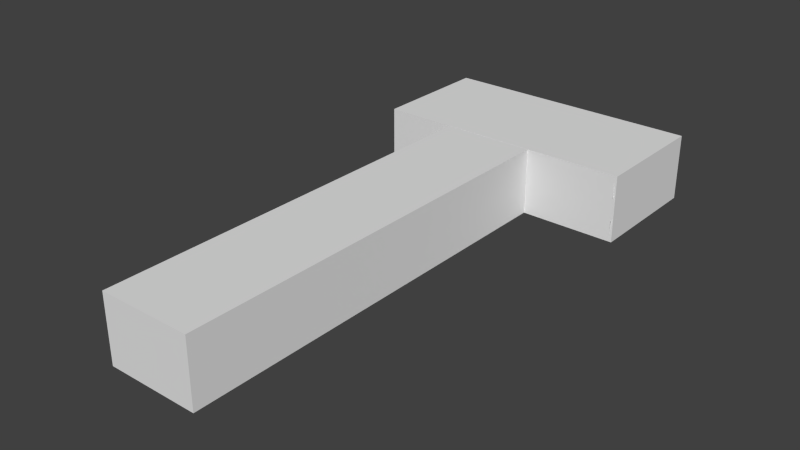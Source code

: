 # Source: nail-puller.blend  (saved by Blender 2.74.0; exported with 4.5.12 LTS)
import bpy
from mathutils import Matrix  # noqa: F401  (used for matrix-valued properties, if any)

bpy.ops.wm.read_factory_settings(use_empty=True)
scene = bpy.context.scene
scene.name = 'Scene'

# ---- collections
col_collection_1 = bpy.data.collections.new('Collection 1'); scene.collection.children.link(col_collection_1)
col_collection_11 = bpy.data.collections.new('Collection 11'); scene.collection.children.link(col_collection_11)

# ---- materials (node trees are filled in below, after node groups)
mat_nail_puller = bpy.data.materials.new('nail-puller')
mat_nail_puller.alpha_threshold = 0.0
mat_nail_puller.use_transparent_shadow = False
mat_nail_puller.roughness = 0.5

# ---- material node trees

# ---- world
world_world = bpy.data.worlds.new('World'); scene.world = world_world
world_world.color = (0.05088, 0.05088, 0.05088)
world_world.use_sun_shadow = False
world_world.sun_shadow_jitter_overblur = 0.0
world_world.cycles.sampling_method = 'MANUAL'
world_world.cycles.sample_map_resolution = 256

# ---- meshes
me_plane = bpy.data.meshes.new('Plane')
me_plane.from_pydata([(2.457, 9.411, 3.99), (2.194, 15.72, 3.99), (2.106, 0.5702, 3.383), (2.854, 12.13, 3.99), (3.047, 15.39, 3.99), (3.312, 12.84, 3.99), (4.78, 12.52, 3.98), (8.889, 9.686, 3.98), (8.592, 8.885, 3.98), (9.428, 8.185, 3.98), (-2.668, 11.48, 3.99), (-2.208, 15.99, 3.99), (-4.588, 14.53, 3.67), (-3.298, 14.61, 3.719), (-3.369, 12.58, 3.719), (-4.611, 12.6, 3.67), (-5.597, 14.92, 3.809), (-5.639, 12.09, 3.809), (-7.523, 14.9, 3.809), (-7.565, 12.07, 3.809), (1.942, 6.921, 3.94), (-1.889, 6.921, 3.94), (2.235, -19.27, 4.222), (-1.188, 8.787, 3.446), (5.789, 11.78, 3.98), (7.519, 11.77, 3.98), (5.707, 13.94, 3.98), (-2.208, 9.342, 3.99), (1.504, 8.076, 3.631), (1.883, 9.09, 3.99), (2.446, 6.921, 3.591), (2.817, -19.27, 3.819), (7.073, 10.57, 3.98), (9.417, 7.88, 3.98), (1.673, 0.5702, 3.683), (-2.347, 6.921, 3.591), (-2.716, -19.27, 3.819), (-1.999, -19.99, 3.747), (-1.415, 9.09, 3.99), (0.8407, 15.86, 3.99), (-2.187, -19.27, 4.222), (2.053, -19.99, 3.747), (1.004, 8.787, 3.446), (7.519, 11.77, 3.073), (8.889, 9.686, 3.016), (9.612, 8.185, 2.874), (7.073, 10.57, 3.073), (8.592, 8.885, 3.016), (9.475, 7.817, 2.874), (-3.334, 13.63, 3.941), (-4.6, 13.56, 3.883), (-5.618, 13.51, 4.098), (-7.544, 13.48, 4.098), (-3.378, 12.29, 3.131), (-4.615, 12.24, 3.178), (-4.584, 14.88, 3.178), (-3.289, 14.97, 3.131), (-5.592, 15.67, 3.081), (-7.518, 15.65, 3.081), (-5.643, 11.34, 3.081), (-7.57, 11.31, 3.081), (-2.668, 11.48, 3.054), (-2.01, 0.5702, 3.383), (-1.617, 0.5702, 3.683), (1.673, -7.162, 3.683), (-1.617, -7.162, 3.683), (-2.01, -7.162, 3.383), (2.106, -7.162, 3.383), (-2.17, 13.59, 3.99), (-1.628, 8.076, 3.631), (2.457, 9.411, 0.2439), (2.194, 15.72, 0.2439), (2.106, 0.5702, 0.8514), (2.854, 12.13, 0.2439), (3.047, 15.39, 0.2439), (3.312, 12.84, 0.2439), (4.78, 12.52, 0.2546), (8.889, 9.686, 0.2546), (8.592, 8.885, 0.2546), (9.428, 8.185, 0.2546), (-2.668, 11.48, 0.2439), (-2.208, 15.99, 0.2439), (-4.588, 14.53, 0.564), (-3.298, 14.61, 0.5155), (-3.369, 12.58, 0.5155), (-4.611, 12.6, 0.564), (-5.597, 14.92, 0.4251), (-5.639, 12.09, 0.4251), (-7.523, 14.9, 0.4251), (-7.565, 12.07, 0.4251), (1.942, 6.921, 0.2942), (-1.889, 6.921, 0.2942), (2.235, -19.27, 0.01252), (-1.188, 8.787, 0.7885), (5.789, 11.78, 0.2546), (7.519, 11.77, 0.2546), (5.707, 13.94, 0.2546), (-2.208, 9.342, 0.2439), (1.504, 8.076, 0.603), (1.883, 9.09, 0.2439), (2.446, 6.921, 0.6433), (2.817, -19.27, 0.4156), (7.073, 10.57, 0.2546), (9.417, 7.88, 0.2546), (1.673, 0.5702, 0.5515), (-2.347, 6.921, 0.6433), (-2.716, -19.27, 0.4156), (-1.999, -19.99, 0.4875), (-1.415, 9.09, 0.2439), (0.8407, 15.86, 0.2439), (-2.187, -19.27, 0.01252), (2.053, -19.99, 0.4875), (1.004, 8.787, 0.7885), (7.519, 11.77, 1.161), (8.889, 9.686, 1.218), (9.612, 8.185, 1.36), (7.073, 10.57, 1.161), (8.592, 8.885, 1.218), (9.475, 7.817, 1.36), (-3.334, 13.63, 0.2938), (-4.6, 13.56, 0.3515), (-5.618, 13.51, 0.1359), (-7.544, 13.48, 0.1359), (-3.378, 12.29, 1.103), (-4.615, 12.24, 1.056), (-4.584, 14.88, 1.056), (-3.289, 14.97, 1.103), (-5.592, 15.67, 1.154), (-7.518, 15.65, 1.154), (-5.643, 11.34, 1.154), (-7.57, 11.31, 1.154), (-2.668, 11.48, 1.181), (-2.01, 0.5702, 0.8514), (-1.617, 0.5702, 0.5515), (1.673, -7.162, 0.5515), (-1.617, -7.162, 0.5515), (-2.01, -7.162, 0.8514), (2.106, -7.162, 0.8514), (-2.17, 13.59, 0.2439), (-1.409, 8.787, 2.117), (2.194, 15.86, 2.117), (1.371, 8.787, 2.117), (2.681, 9.319, 2.117), (2.971, 12.13, 2.117), (3.312, 12.34, 2.117), (4.78, 12.02, 2.117), (-2.668, 11.25, 2.117), (-2.208, 9.161, 2.117), (-3.385, 12.1, 2.117), (-4.619, 11.93, 2.117), (-4.58, 15.19, 2.117), (-3.282, 15.17, 2.117), (-5.59, 15.88, 2.117), (-7.516, 15.85, 2.117), (1.935, 8.076, 2.117), (2.118, 8.975, 2.117), (2.648, 6.921, 2.117), (3.051, -19.27, 2.117), (3.047, 15.53, 2.117), (-5.646, 11.14, 2.117), (-7.572, 11.11, 2.117), (2.28, 0.5702, 2.117), (-1.968, 8.076, 2.117), (-2.55, 6.921, 2.117), (-2.95, -19.27, 2.117), (-2.638, -19.99, 2.117), (0.8407, 16.0, 2.117), (2.277, -19.99, 2.117), (4.698, 14.82, 2.117), (-2.208, 16.13, 2.117), (-2.184, 0.5702, 2.117), (-2.184, -7.162, 2.117), (2.28, -7.162, 2.117), (-1.628, 8.076, 0.603)], [], [(19, 52, 18), (160, 60, 58, 153), (19, 60, 59, 17), (16, 57, 58, 18), (17, 51, 52, 19), (60, 160, 159, 59), (57, 152, 153, 58), (51, 16, 18, 52), (0, 3, 4, 1), (3, 5, 4), (2, 67, 172, 161), (13, 11, 169), (49, 13, 12, 50), (50, 12, 16, 51), (34, 64, 67, 2), (28, 30, 156, 154), (64, 22, 31, 67), (67, 31, 157, 172), (29, 155, 142), (27, 10, 61), (62, 35, 163, 170), (37, 36, 164, 165), (48, 47, 44, 45), (47, 46, 43, 44), (168, 43, 46, 145), (26, 25, 43, 168), (32, 24, 145, 46), (5, 6, 26, 4), (24, 32, 25, 26), (32, 8, 7, 25), (26, 6, 24), (143, 3, 142), (3, 143, 144), (54, 149, 148), (56, 151, 150, 55), (55, 150, 152, 57), (59, 159, 149, 54), (1, 4, 158, 140), (6, 5, 144, 145), (53, 61, 10, 14), (39, 1, 140, 166), (25, 7, 44, 43), (8, 32, 46, 47), (33, 8, 47, 48), (4, 26, 168, 158), (24, 6, 145), (14, 49, 50, 15), (15, 50, 51, 17), (15, 54, 53, 14), (13, 56, 55, 12), (55, 57, 16), (15, 17, 54), (41, 37, 165, 167), (146, 147, 61), (148, 146, 61, 53), (65, 63, 62, 66), (23, 69, 28, 42), (5, 3, 144), (56, 169, 151), (66, 62, 170, 171), (63, 21, 35, 62), (30, 2, 161, 156), (10, 27, 68), (20, 34, 2, 30), (40, 65, 66, 36), (36, 66, 171, 164), (42, 28, 154, 141), (155, 29, 141), (23, 38, 139), (38, 27, 139), (11, 13, 68), (14, 10, 68), (49, 68, 13), (31, 41, 167, 157), (53, 54, 148), (63, 65, 64, 34), (147, 27, 61), (22, 41, 31), (38, 23, 42, 29), (37, 40, 36), (56, 13, 169), (40, 37, 41, 22), (1, 39, 29, 0), (0, 29, 142), (3, 0, 142), (29, 39, 68, 38), (17, 59, 54), (12, 55, 16), (49, 14, 68), (39, 11, 68), (11, 39, 166, 169), (27, 38, 68), (18, 58, 60, 19), (27, 147, 139), (29, 42, 141), (8, 33, 9, 7), (9, 33, 48, 45), (7, 9, 45, 44), (35, 69, 162, 163), (34, 20, 21, 63), (28, 20, 30), (69, 21, 20, 28), (69, 23, 139, 162), (21, 69, 35), (65, 40, 22, 64), (89, 88, 122), (160, 153, 128, 130), (89, 87, 129, 130), (86, 88, 128, 127), (87, 89, 122, 121), (130, 129, 159, 160), (127, 128, 153, 152), (121, 122, 88, 86), (70, 71, 74, 73), (73, 74, 75), (72, 161, 172, 137), (83, 169, 81), (119, 120, 82, 83), (120, 121, 86, 82), (104, 72, 137, 134), (98, 154, 156, 100), (134, 137, 101, 92), (137, 172, 157, 101), (99, 142, 155), (97, 131, 80), (132, 170, 163, 105), (107, 165, 164, 106), (118, 115, 114, 117), (117, 114, 113, 116), (168, 145, 116, 113), (96, 168, 113, 95), (102, 116, 145, 94), (75, 74, 96, 76), (94, 96, 95, 102), (102, 95, 77, 78), (96, 94, 76), (143, 142, 73), (73, 144, 143), (124, 148, 149), (126, 125, 150, 151), (125, 127, 152, 150), (129, 124, 149, 159), (71, 140, 158, 74), (76, 145, 144, 75), (123, 84, 80, 131), (109, 166, 140, 71), (95, 113, 114, 77), (78, 117, 116, 102), (103, 118, 117, 78), (74, 158, 168, 96), (94, 145, 76), (84, 85, 120, 119), (85, 87, 121, 120), (85, 84, 123, 124), (83, 82, 125, 126), (125, 86, 127), (85, 124, 87), (111, 167, 165, 107), (146, 131, 147), (148, 123, 131, 146), (135, 136, 132, 133), (93, 112, 98, 173), (75, 144, 73), (126, 151, 169), (136, 171, 170, 132), (133, 132, 105, 91), (100, 156, 161, 72), (80, 138, 97), (90, 100, 72, 104), (110, 106, 136, 135), (106, 164, 171, 136), (112, 141, 154, 98), (155, 141, 99), (93, 139, 108), (108, 139, 97), (81, 138, 83), (84, 138, 80), (119, 83, 138), (101, 157, 167, 111), (123, 148, 124), (133, 104, 134, 135), (147, 131, 97), (92, 101, 111), (108, 99, 112, 93), (107, 106, 110), (126, 169, 83), (110, 92, 111, 107), (71, 70, 99, 109), (70, 142, 99), (73, 142, 70), (99, 108, 138, 109), (87, 124, 129), (82, 86, 125), (119, 138, 84), (109, 138, 81), (81, 169, 166, 109), (97, 138, 108), (88, 89, 130, 128), (97, 139, 147), (99, 141, 112), (78, 77, 79, 103), (79, 115, 118, 103), (77, 114, 115, 79), (105, 163, 162, 173), (104, 133, 91, 90), (98, 100, 90), (173, 98, 90, 91), (173, 162, 139, 93), (91, 105, 173), (135, 134, 92, 110)])
me_plane.polygons.foreach_set('use_smooth', [True] * 210)
_k = set([(0, 3), (0, 29), (1, 4), (1, 39), (3, 5), (4, 26), (5, 6), (6, 24), (7, 9), (7, 25), (8, 32), (9, 33), (10, 14), (10, 27), (11, 13), (11, 39), (11, 169), (13, 68), (13, 169), (14, 68), (16, 51), (16, 57), (17, 51), (17, 59), (18, 52), (18, 58), (19, 52), (19, 60), (20, 21), (20, 30), (21, 35), (22, 31), (22, 40), (23, 42), (23, 139), (24, 32), (25, 26), (27, 38), (27, 147), (29, 38), (30, 156), (31, 157), (33, 48), (35, 163), (36, 40), (36, 164), (37, 41), (37, 165), (41, 167), (42, 141), (43, 44), (43, 168), (44, 45), (45, 48), (46, 47), (46, 145), (47, 48), (57, 152), (58, 153), (59, 159), (60, 160), (70, 73), (70, 99), (71, 74), (71, 109), (73, 75), (74, 96), (75, 76), (76, 94), (77, 79), (77, 95), (78, 102), (79, 103), (80, 84), (80, 97), (81, 83), (81, 109), (81, 169), (83, 138), (83, 169), (84, 138), (86, 121), (86, 127), (87, 121), (87, 129), (88, 122), (88, 128), (89, 122), (89, 130), (90, 91), (90, 100), (91, 105), (92, 101), (92, 110), (93, 112), (93, 139), (94, 102), (95, 96), (97, 108), (97, 147), (99, 108), (100, 156), (101, 157), (103, 118), (105, 163), (106, 110), (106, 164), (107, 111), (107, 165), (111, 167), (112, 141), (113, 114), (113, 168), (114, 115), (115, 118), (116, 117), (116, 145), (117, 118), (127, 152), (128, 153), (129, 159), (130, 160), (145, 168)])
me_plane.attributes.new('sharp_edge', 'BOOLEAN', 'EDGE').data.foreach_set('value', [ (min(e.vertices), max(e.vertices)) in _k for e in me_plane.edges])
_uv = me_plane.uv_layers.new(name='UVMap')
_uv.uv.foreach_set('vector', [0.8863, 0.8099, 0.8969, 0.8615, 0.8863, 0.9133, 0.8245, 0.7748, 0.8597, 0.7823, 0.8597, 0.9406, 0.8245, 0.9481, 0.3884, 0.5545, 0.3903, 0.5169, 0.455, 0.5226, 0.4551, 0.5572, 0.4567, 0.6589, 0.4565, 0.6949, 0.3891, 0.6957, 0.3888, 0.6579, 0.4551, 0.5572, 0.4573, 0.6076, 0.3884, 0.6061, 0.3884, 0.5545, 0.3903, 0.5169, 0.3934, 0.483, 0.4597, 0.4894, 0.455, 0.5226, 0.4565, 0.6949, 0.4602, 0.7291, 0.3904, 0.7323, 0.3891, 0.6957, 0.4573, 0.6076, 0.4567, 0.6589, 0.3888, 0.6579, 0.3884, 0.6061, 0.5836, 0.08541, 0.6393, 0.1522, 0.7052, 0.2707, 0.6825, 0.2909, 0.6393, 0.1522, 0.672, 0.1719, 0.7052, 0.2707, 0.2604, 0.7495, 0.2616, 0.4639, 0.3086, 0.466, 0.3069, 0.7481, 0.5487, 0.6484, 0.6174, 0.6531, 0.6055, 0.7249, 0.5461, 0.6113, 0.5487, 0.6484, 0.4976, 0.65, 0.4963, 0.6096, 0.4963, 0.6096, 0.4976, 0.65, 0.4567, 0.6589, 0.4573, 0.6076, 0.2411, 0.7496, 0.2423, 0.4635, 0.2616, 0.4639, 0.2604, 0.7495, 0.578, 0.8131, 0.6167, 0.7749, 0.6594, 0.8093, 0.6254, 0.8459, 0.2423, 0.4635, 0.2635, 0.01982, 0.2891, 0.0207, 0.2616, 0.4639, 0.2616, 0.4639, 0.2891, 0.0207, 0.3509, 0.02616, 0.3086, 0.466, 0.5615, 0.08379, 0.58, 0.02345, 0.6044, 0.02983, 0.6674, 0.5564, 0.5917, 0.5708, 0.5855, 0.5384, 0.1015, 0.7486, 0.09063, 0.9807, 0.03713, 0.977, 0.05465, 0.7469, 0.8618, 0.5408, 0.8474, 0.5067, 0.9089, 0.483, 0.9182, 0.5117, 0.7245, 0.483, 0.7301, 0.5336, 0.705, 0.552, 0.7129, 0.4915, 0.7301, 0.5336, 0.7427, 0.6155, 0.705, 0.6431, 0.705, 0.552, 0.7313, 0.7966, 0.705, 0.6431, 0.7427, 0.6155, 0.7869, 0.7109, 0.7766, 0.2088, 0.8436, 0.1466, 0.8639, 0.1688, 0.7883, 0.2812, 0.8388, 0.1054, 0.7857, 0.1359, 0.7311, 0.0872, 0.8244, 0.0803, 0.672, 0.1719, 0.7429, 0.1584, 0.7766, 0.2088, 0.7052, 0.2707, 0.7857, 0.1359, 0.8388, 0.1054, 0.8436, 0.1466, 0.7766, 0.2088, 0.8388, 0.1054, 0.9, 0.06855, 0.9008, 0.09456, 0.8436, 0.1466, 0.7766, 0.2088, 0.7429, 0.1584, 0.7857, 0.1359, 0.6724, 0.08702, 0.6393, 0.1522, 0.6044, 0.02983, 0.6393, 0.1522, 0.6724, 0.08702, 0.6849, 0.09253, 0.4984, 0.5456, 0.5039, 0.504, 0.5481, 0.5096, 0.5522, 0.6744, 0.5522, 0.7153, 0.5035, 0.7173, 0.4994, 0.6747, 0.4994, 0.6747, 0.5035, 0.7173, 0.4602, 0.7291, 0.4565, 0.6949, 0.455, 0.5226, 0.4597, 0.4894, 0.5039, 0.504, 0.4984, 0.5456, 0.6825, 0.2909, 0.7052, 0.2707, 0.7453, 0.3215, 0.7208, 0.3433, 0.7429, 0.1584, 0.672, 0.1719, 0.6849, 0.09253, 0.7311, 0.0872, 0.5465, 0.5476, 0.5855, 0.5384, 0.5917, 0.5708, 0.5444, 0.5716, 0.6397, 0.3183, 0.6825, 0.2909, 0.7208, 0.3433, 0.6803, 0.3753, 0.8436, 0.1466, 0.9008, 0.09456, 0.9234, 0.115, 0.8639, 0.1688, 0.9, 0.06855, 0.8388, 0.1054, 0.8244, 0.0803, 0.8855, 0.04259, 0.9348, 0.05017, 0.9, 0.06855, 0.8855, 0.04259, 0.9213, 0.01879, 0.7052, 0.2707, 0.7766, 0.2088, 0.7883, 0.2812, 0.7453, 0.3215, 0.7857, 0.1359, 0.7429, 0.1584, 0.7311, 0.0872, 0.5444, 0.5716, 0.5461, 0.6113, 0.4963, 0.6096, 0.4965, 0.5695, 0.4965, 0.5695, 0.4963, 0.6096, 0.4573, 0.6076, 0.4551, 0.5572, 0.4965, 0.5695, 0.4984, 0.5456, 0.5465, 0.5476, 0.5444, 0.5716, 0.5487, 0.6484, 0.5522, 0.6744, 0.4994, 0.6747, 0.4976, 0.65, 0.4994, 0.6747, 0.4565, 0.6949, 0.4567, 0.6589, 0.4965, 0.5695, 0.4551, 0.5572, 0.4984, 0.5456, 0.8572, 0.6761, 0.8618, 0.5408, 0.9182, 0.5117, 0.9182, 0.6944, 0.5871, 0.5043, 0.6612, 0.4902, 0.5855, 0.5384, 0.5481, 0.5096, 0.5871, 0.5043, 0.5855, 0.5384, 0.5465, 0.5476, 0.1205, 0.4629, 0.1197, 0.7488, 0.1015, 0.7486, 0.1024, 0.4631, 0.4803, 0.84, 0.4652, 0.8132, 0.578, 0.8131, 0.5602, 0.8403, 0.672, 0.1719, 0.6393, 0.1522, 0.6849, 0.09253, 0.5522, 0.6744, 0.6055, 0.7249, 0.5522, 0.7153, 0.1024, 0.4631, 0.1015, 0.7486, 0.05465, 0.7469, 0.05567, 0.4647, 0.1197, 0.7488, 0.1114, 0.9812, 0.09063, 0.9807, 0.1015, 0.7486, 0.2702, 0.9808, 0.2604, 0.7495, 0.3069, 0.7481, 0.3234, 0.9773, 0.4371, 0.2197, 0.4238, 0.1301, 0.4872, 0.2944, 0.2481, 0.9812, 0.2411, 0.7496, 0.2604, 0.7495, 0.2702, 0.9808, 0.1048, 0.01879, 0.1205, 0.4629, 0.1024, 0.4631, 0.08069, 0.01939, 0.08069, 0.01939, 0.1024, 0.4631, 0.05567, 0.4647, 0.01879, 0.02411, 0.5602, 0.8403, 0.578, 0.8131, 0.6254, 0.8459, 0.6017, 0.8698, 0.58, 0.02345, 0.5615, 0.08379, 0.5505, 0.01879, 0.4517, 0.08762, 0.4508, 0.1118, 0.418, 0.0477, 0.4508, 0.1118, 0.4238, 0.1301, 0.418, 0.0477, 0.5373, 0.3837, 0.4663, 0.3569, 0.4872, 0.2944, 0.4246, 0.2732, 0.4371, 0.2197, 0.4872, 0.2944, 0.5461, 0.6113, 0.5889, 0.609, 0.5487, 0.6484, 0.8405, 0.7142, 0.8572, 0.6761, 0.9182, 0.6944, 0.9082, 0.7373, 0.5465, 0.5476, 0.4984, 0.5456, 0.5481, 0.5096, 0.1197, 0.7488, 0.1205, 0.4629, 0.2423, 0.4635, 0.2411, 0.7496, 0.6612, 0.4902, 0.6674, 0.5564, 0.5855, 0.5384, 0.8245, 0.6869, 0.8572, 0.6761, 0.8405, 0.7142, 0.4508, 0.1118, 0.4517, 0.08762, 0.5313, 0.06729, 0.5615, 0.08379, 0.8618, 0.5408, 0.8324, 0.5286, 0.8474, 0.5067, 0.5522, 0.6744, 0.5487, 0.6484, 0.6055, 0.7249, 0.8324, 0.5286, 0.8618, 0.5408, 0.8572, 0.6761, 0.8245, 0.6869, 0.6825, 0.2909, 0.6397, 0.3183, 0.5615, 0.08379, 0.5836, 0.08541, 0.5836, 0.08541, 0.5615, 0.08379, 0.6044, 0.02983, 0.6393, 0.1522, 0.5836, 0.08541, 0.6044, 0.02983, 0.5615, 0.08379, 0.6397, 0.3183, 0.4872, 0.2944, 0.4508, 0.1118, 0.4551, 0.5572, 0.455, 0.5226, 0.4984, 0.5456, 0.4976, 0.65, 0.4994, 0.6747, 0.4567, 0.6589, 0.5461, 0.6113, 0.5444, 0.5716, 0.5889, 0.609, 0.6397, 0.3183, 0.5373, 0.3837, 0.4872, 0.2944, 0.5373, 0.3837, 0.6397, 0.3183, 0.6803, 0.3753, 0.5803, 0.4454, 0.4238, 0.1301, 0.4508, 0.1118, 0.4872, 0.2944, 0.8863, 0.9133, 0.8597, 0.9406, 0.8597, 0.7823, 0.8863, 0.8099, 0.4238, 0.1301, 0.3884, 0.06549, 0.418, 0.0477, 0.5615, 0.08379, 0.5313, 0.06729, 0.5505, 0.01879, 0.9, 0.06855, 0.9348, 0.05017, 0.9311, 0.05885, 0.9008, 0.09456, 0.9311, 0.05885, 0.9348, 0.05017, 0.9661, 0.06489, 0.9605, 0.07579, 0.9008, 0.09456, 0.9311, 0.05885, 0.9605, 0.07579, 0.9234, 0.115, 0.4338, 0.7747, 0.4652, 0.8132, 0.4178, 0.8434, 0.3884, 0.8058, 0.2411, 0.7496, 0.2481, 0.9812, 0.1114, 0.9812, 0.1197, 0.7488, 0.578, 0.8131, 0.5946, 0.7698, 0.6167, 0.7749, 0.4652, 0.8132, 0.4548, 0.7698, 0.5946, 0.7698, 0.578, 0.8131, 0.4652, 0.8132, 0.4803, 0.84, 0.4398, 0.8688, 0.4178, 0.8434, 0.4548, 0.7698, 0.4652, 0.8132, 0.4338, 0.7747, 0.1205, 0.4629, 0.1048, 0.01879, 0.2635, 0.01982, 0.2423, 0.4635, 0.8863, 0.8099, 0.8863, 0.9133, 0.8969, 0.8615, 0.8245, 0.7748, 0.8245, 0.9481, 0.8597, 0.9406, 0.8597, 0.7823, 0.3884, 0.5545, 0.4551, 0.5572, 0.455, 0.5226, 0.3903, 0.5169, 0.4567, 0.6589, 0.3888, 0.6579, 0.3891, 0.6957, 0.4565, 0.6949, 0.4551, 0.5572, 0.3884, 0.5545, 0.3884, 0.6061, 0.4573, 0.6076, 0.3903, 0.5169, 0.455, 0.5226, 0.4597, 0.4894, 0.3934, 0.483, 0.4565, 0.6949, 0.3891, 0.6957, 0.3904, 0.7323, 0.4602, 0.7291, 0.4573, 0.6076, 0.3884, 0.6061, 0.3888, 0.6579, 0.4567, 0.6589, 0.5836, 0.08541, 0.6825, 0.2909, 0.7052, 0.2707, 0.6393, 0.1522, 0.6393, 0.1522, 0.7052, 0.2707, 0.672, 0.1719, 0.2604, 0.7495, 0.3069, 0.7481, 0.3086, 0.466, 0.2616, 0.4639, 0.5487, 0.6484, 0.6055, 0.7249, 0.6174, 0.6531, 0.5461, 0.6113, 0.4963, 0.6096, 0.4976, 0.65, 0.5487, 0.6484, 0.4963, 0.6096, 0.4573, 0.6076, 0.4567, 0.6589, 0.4976, 0.65, 0.2411, 0.7496, 0.2604, 0.7495, 0.2616, 0.4639, 0.2423, 0.4635, 0.578, 0.8131, 0.6254, 0.8459, 0.6594, 0.8093, 0.6167, 0.7749, 0.2423, 0.4635, 0.2616, 0.4639, 0.2891, 0.0207, 0.2635, 0.01982, 0.2616, 0.4639, 0.3086, 0.466, 0.3509, 0.02616, 0.2891, 0.0207, 0.5615, 0.08379, 0.6044, 0.02983, 0.58, 0.02345, 0.6674, 0.5564, 0.5855, 0.5384, 0.5917, 0.5708, 0.1015, 0.7486, 0.05465, 0.7469, 0.03713, 0.977, 0.09063, 0.9807, 0.8618, 0.5408, 0.9182, 0.5117, 0.9089, 0.483, 0.8474, 0.5067, 0.7245, 0.483, 0.7129, 0.4915, 0.705, 0.552, 0.7301, 0.5336, 0.7301, 0.5336, 0.705, 0.552, 0.705, 0.6431, 0.7427, 0.6155, 0.7313, 0.7966, 0.7869, 0.7109, 0.7427, 0.6155, 0.705, 0.6431, 0.7766, 0.2088, 0.7883, 0.2812, 0.8639, 0.1688, 0.8436, 0.1466, 0.8388, 0.1054, 0.8244, 0.0803, 0.7311, 0.0872, 0.7857, 0.1359, 0.672, 0.1719, 0.7052, 0.2707, 0.7766, 0.2088, 0.7429, 0.1584, 0.7857, 0.1359, 0.7766, 0.2088, 0.8436, 0.1466, 0.8388, 0.1054, 0.8388, 0.1054, 0.8436, 0.1466, 0.9008, 0.09456, 0.9, 0.06855, 0.7766, 0.2088, 0.7857, 0.1359, 0.7429, 0.1584, 0.6724, 0.08702, 0.6044, 0.02983, 0.6393, 0.1522, 0.6393, 0.1522, 0.6849, 0.09253, 0.6724, 0.08702, 0.4984, 0.5456, 0.5481, 0.5096, 0.5039, 0.504, 0.5522, 0.6744, 0.4994, 0.6747, 0.5035, 0.7173, 0.5522, 0.7153, 0.4994, 0.6747, 0.4565, 0.6949, 0.4602, 0.7291, 0.5035, 0.7173, 0.455, 0.5226, 0.4984, 0.5456, 0.5039, 0.504, 0.4597, 0.4894, 0.6825, 0.2909, 0.7208, 0.3433, 0.7453, 0.3215, 0.7052, 0.2707, 0.7429, 0.1584, 0.7311, 0.0872, 0.6849, 0.09253, 0.672, 0.1719, 0.5465, 0.5476, 0.5444, 0.5716, 0.5917, 0.5708, 0.5855, 0.5384, 0.6397, 0.3183, 0.6803, 0.3753, 0.7208, 0.3433, 0.6825, 0.2909, 0.8436, 0.1466, 0.8639, 0.1688, 0.9234, 0.115, 0.9008, 0.09456, 0.9, 0.06855, 0.8855, 0.04259, 0.8244, 0.0803, 0.8388, 0.1054, 0.9348, 0.05017, 0.9213, 0.01879, 0.8855, 0.04259, 0.9, 0.06855, 0.7052, 0.2707, 0.7453, 0.3215, 0.7883, 0.2812, 0.7766, 0.2088, 0.7857, 0.1359, 0.7311, 0.0872, 0.7429, 0.1584, 0.5444, 0.5716, 0.4965, 0.5695, 0.4963, 0.6096, 0.5461, 0.6113, 0.4965, 0.5695, 0.4551, 0.5572, 0.4573, 0.6076, 0.4963, 0.6096, 0.4965, 0.5695, 0.5444, 0.5716, 0.5465, 0.5476, 0.4984, 0.5456, 0.5487, 0.6484, 0.4976, 0.65, 0.4994, 0.6747, 0.5522, 0.6744, 0.4994, 0.6747, 0.4567, 0.6589, 0.4565, 0.6949, 0.4965, 0.5695, 0.4984, 0.5456, 0.4551, 0.5572, 0.8572, 0.6761, 0.9182, 0.6944, 0.9182, 0.5117, 0.8618, 0.5408, 0.5871, 0.5043, 0.5855, 0.5384, 0.6612, 0.4902, 0.5481, 0.5096, 0.5465, 0.5476, 0.5855, 0.5384, 0.5871, 0.5043, 0.1205, 0.4629, 0.1024, 0.4631, 0.1015, 0.7486, 0.1197, 0.7488, 0.4803, 0.84, 0.5602, 0.8403, 0.578, 0.8131, 0.4652, 0.8132, 0.672, 0.1719, 0.6849, 0.09253, 0.6393, 0.1522, 0.5522, 0.6744, 0.5522, 0.7153, 0.6055, 0.7249, 0.1024, 0.4631, 0.05567, 0.4647, 0.05465, 0.7469, 0.1015, 0.7486, 0.1197, 0.7488, 0.1015, 0.7486, 0.09063, 0.9807, 0.1114, 0.9812, 0.2702, 0.9808, 0.3234, 0.9773, 0.3069, 0.7481, 0.2604, 0.7495, 0.4371, 0.2197, 0.4872, 0.2944, 0.4238, 0.1301, 0.2481, 0.9812, 0.2702, 0.9808, 0.2604, 0.7495, 0.2411, 0.7496, 0.1048, 0.01879, 0.08069, 0.01939, 0.1024, 0.4631, 0.1205, 0.4629, 0.08069, 0.01939, 0.01879, 0.02411, 0.05567, 0.4647, 0.1024, 0.4631, 0.5602, 0.8403, 0.6017, 0.8698, 0.6254, 0.8459, 0.578, 0.8131, 0.58, 0.02345, 0.5505, 0.01879, 0.5615, 0.08379, 0.4517, 0.08762, 0.418, 0.0477, 0.4508, 0.1118, 0.4508, 0.1118, 0.418, 0.0477, 0.4238, 0.1301, 0.5373, 0.3837, 0.4872, 0.2944, 0.4663, 0.3569, 0.4246, 0.2732, 0.4872, 0.2944, 0.4371, 0.2197, 0.5461, 0.6113, 0.5487, 0.6484, 0.5889, 0.609, 0.8405, 0.7142, 0.9082, 0.7373, 0.9182, 0.6944, 0.8572, 0.6761, 0.5465, 0.5476, 0.5481, 0.5096, 0.4984, 0.5456, 0.1197, 0.7488, 0.2411, 0.7496, 0.2423, 0.4635, 0.1205, 0.4629, 0.6612, 0.4902, 0.5855, 0.5384, 0.6674, 0.5564, 0.8245, 0.6869, 0.8405, 0.7142, 0.8572, 0.6761, 0.4508, 0.1118, 0.5615, 0.08379, 0.5313, 0.06729, 0.4517, 0.08762, 0.8618, 0.5408, 0.8474, 0.5067, 0.8324, 0.5286, 0.5522, 0.6744, 0.6055, 0.7249, 0.5487, 0.6484, 0.8324, 0.5286, 0.8245, 0.6869, 0.8572, 0.6761, 0.8618, 0.5408, 0.6825, 0.2909, 0.5836, 0.08541, 0.5615, 0.08379, 0.6397, 0.3183, 0.5836, 0.08541, 0.6044, 0.02983, 0.5615, 0.08379, 0.6393, 0.1522, 0.6044, 0.02983, 0.5836, 0.08541, 0.5615, 0.08379, 0.4508, 0.1118, 0.4872, 0.2944, 0.6397, 0.3183, 0.4551, 0.5572, 0.4984, 0.5456, 0.455, 0.5226, 0.4976, 0.65, 0.4567, 0.6589, 0.4994, 0.6747, 0.5461, 0.6113, 0.5889, 0.609, 0.5444, 0.5716, 0.6397, 0.3183, 0.4872, 0.2944, 0.5373, 0.3837, 0.5373, 0.3837, 0.5803, 0.4454, 0.6803, 0.3753, 0.6397, 0.3183, 0.4238, 0.1301, 0.4872, 0.2944, 0.4508, 0.1118, 0.8863, 0.9133, 0.8863, 0.8099, 0.8597, 0.7823, 0.8597, 0.9406, 0.4238, 0.1301, 0.418, 0.0477, 0.3884, 0.06549, 0.5615, 0.08379, 0.5505, 0.01879, 0.5313, 0.06729, 0.9, 0.06855, 0.9008, 0.09456, 0.9311, 0.05885, 0.9348, 0.05017, 0.9311, 0.05885, 0.9605, 0.07579, 0.9661, 0.06489, 0.9348, 0.05017, 0.9008, 0.09456, 0.9234, 0.115, 0.9605, 0.07579, 0.9311, 0.05885, 0.4338, 0.7747, 0.3884, 0.8058, 0.4178, 0.8434, 0.4652, 0.8132, 0.2411, 0.7496, 0.1197, 0.7488, 0.1114, 0.9812, 0.2481, 0.9812, 0.578, 0.8131, 0.6167, 0.7749, 0.5946, 0.7698, 0.4652, 0.8132, 0.578, 0.8131, 0.5946, 0.7698, 0.4548, 0.7698, 0.4652, 0.8132, 0.4178, 0.8434, 0.4398, 0.8688, 0.4803, 0.84, 0.4548, 0.7698, 0.4338, 0.7747, 0.4652, 0.8132, 0.1205, 0.4629, 0.2423, 0.4635, 0.2635, 0.01982, 0.1048, 0.01879])
me_plane.materials.append(mat_nail_puller)
me_plane.use_remesh_preserve_volume = False
me_plane.use_remesh_preserve_attributes = False
me_plane.use_mirror_vertex_groups = False
me_plane.update()
me_cube_007 = bpy.data.meshes.new('Cube.007')
me_cube_007.from_pydata([(-1.0, -1.0, -1.0), (-1.0, 1.0, -1.0), (1.0, 1.0, -1.0), (1.0, -1.0, -1.0), (-1.0, -1.0, 1.0), (-1.0, 1.0, 1.0), (1.0, 1.0, 1.0), (1.0, -1.0, 1.0)], [], [(4, 5, 1, 0), (5, 6, 2, 1), (6, 7, 3, 2), (7, 4, 0, 3), (0, 1, 2, 3), (7, 6, 5, 4)])
me_cube_007.use_remesh_preserve_volume = False
me_cube_007.use_remesh_preserve_attributes = False
me_cube_007.use_mirror_vertex_groups = False
me_cube_007.update()
me_cube_006 = bpy.data.meshes.new('Cube.006')
me_cube_006.from_pydata([(-1.0, -1.0, -1.0), (-1.0, 1.0, -1.0), (1.0, 1.0, -1.0), (1.0, -1.0, -1.0), (-1.0, -1.0, 1.0), (-1.0, 1.0, 1.0), (1.0, 1.0, 1.0), (1.0, -1.0, 1.0)], [], [(4, 5, 1, 0), (5, 6, 2, 1), (6, 7, 3, 2), (7, 4, 0, 3), (0, 1, 2, 3), (7, 6, 5, 4)])
me_cube_006.use_remesh_preserve_volume = False
me_cube_006.use_remesh_preserve_attributes = False
me_cube_006.use_mirror_vertex_groups = False
me_cube_006.update()

# ---- objects
ob_nail_puller = bpy.data.objects.new('nail-puller', me_plane)
ob_ubx_nail_puller_02 = bpy.data.objects.new('UBX_nail-puller_02', me_cube_007)
ob_ubx_nail_puller_01 = bpy.data.objects.new('UBX_nail-puller_01', me_cube_006)

# ---- transforms, parenting, visibility, modifiers, constraints
ob_nail_puller.location = (0.0, 0.0, 0.0)
ob_nail_puller.lineart.crease_threshold = 0.0
_vg = ob_nail_puller.vertex_groups.new(name='root')
_m = ob_nail_puller.modifiers.new('EdgeSplit', 'EDGE_SPLIT')
_m.use_edge_angle = False
ob_ubx_nail_puller_02.location = (0.0682, -6.06, 2.117)
ob_ubx_nail_puller_02.rotation_euler = (-1.571, -2.22e-16, 2.22e-16)
ob_ubx_nail_puller_02.scale = (3.091, 2.224, 14.01)
ob_ubx_nail_puller_02.lineart.crease_threshold = 0.0
ob_ubx_nail_puller_01.location = (0.89, 12.0, 2.117)
ob_ubx_nail_puller_01.rotation_euler = (-1.571, -2.22e-16, 2.22e-16)
ob_ubx_nail_puller_01.scale = (8.71, 2.224, 4.122)
ob_ubx_nail_puller_01.lineart.crease_threshold = 0.0

# ---- collection membership
col_collection_1.objects.link(ob_nail_puller)
col_collection_11.objects.link(ob_ubx_nail_puller_02)
col_collection_11.objects.link(ob_ubx_nail_puller_01)

# ---- scene / render settings (as saved in the file)
scene.frame_start = 0; scene.frame_end = 250; scene.frame_set(80)
scene.render.engine = 'BLENDER_EEVEE_NEXT'
scene.render.image_settings.compression = 90
scene.render.resolution_percentage = 50
scene.render.dither_intensity = 0.0
scene.render.bake_margin = 6
scene.cycles.use_denoising = False
scene.cycles.samples = 10
scene.cycles.sampling_pattern = 'TABULATED_SOBOL'
scene.cycles.light_sampling_threshold = 0.0
scene.cycles.use_adaptive_sampling = False
scene.cycles.use_light_tree = False
scene.cycles.blur_glossy = 0.0
scene.cycles.volume_bounces = 1
scene.cycles.pixel_filter_type = 'GAUSSIAN'
scene.cycles.sample_clamp_indirect = 0.0
scene.view_settings.view_transform = 'Standard'
bpy.context.view_layer.update()

# ---- added for rendering (the .blend has no active camera and no usable light): camera, sun
cam_auto = bpy.data.cameras.new('AutoCamera')
cam_auto.lens = 50.0
cam_auto.sensor_width = 36.0
cam_auto.clip_end = 1000.0
ob_auto_camera = bpy.data.objects.new('AutoCamera', cam_auto)
scene.collection.objects.link(ob_auto_camera)
ob_auto_camera.location = (38.2969, -46.8478, 32.0379)
ob_auto_camera.rotation_euler = (1.09748, -7.21219e-08, 0.694738)
scene.camera = ob_auto_camera
light_auto_sun = bpy.data.lights.new('AutoSun', 'SUN')
light_auto_sun.energy = 3.0
light_auto_sun.angle = 0.0523599
ob_auto_sun = bpy.data.objects.new('AutoSun', light_auto_sun)
scene.collection.objects.link(ob_auto_sun)
ob_auto_sun.rotation_euler = (0.872665, 0.174533, 0.523599)
bpy.context.view_layer.update()
